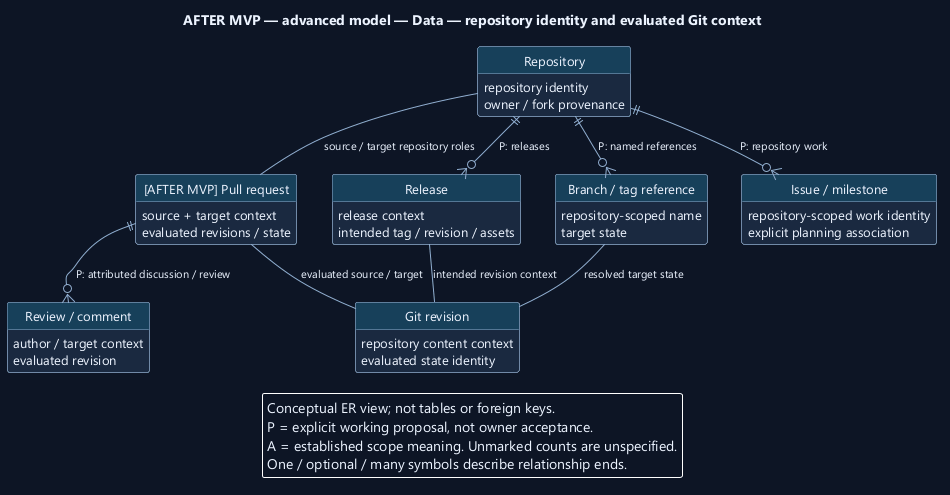

The diagram above was rendered by PlantUML. Its source (embedded in the PNG):
@startuml
' OWNER-MVP-2026-11-04 review: Mixed MVP / future. Retained broader-product associations require explicit future node labels; MVP uses only core/basic ProjectForge.
skinparam backgroundColor #0D1525
skinparam defaultFontColor #EDF4FF
skinparam defaultFontName Segoe UI
skinparam defaultFontSize 13
skinparam shadowing false
skinparam roundcorner 5
skinparam classAttributeIconSize 0
hide circle
skinparam classBackgroundColor #1A2940
skinparam classBorderColor #91AED1
skinparam classHeaderBackgroundColor #17405A
skinparam ArrowColor #91AED1
skinparam ArrowFontSize 11
skinparam noteBackgroundColor #4A302B
skinparam noteBorderColor #F1AD8A
skinparam nodesep 35
skinparam ranksep 42
hide empty members
top to bottom direction

title AFTER MVP — advanced model — Data — repository identity and evaluated Git context
entity "Repository" as R {
  repository identity
  owner / fork provenance
}
entity "Branch / tag reference" as F {
  repository-scoped name
  target state
}
entity "Git revision" as V {
  repository content context
  evaluated state identity
}
entity "[AFTER MVP] Pull request" as P {
  source + target context
  evaluated revisions / state
}
entity "Review / comment" as C {
  author / target context
  evaluated revision
}
entity "Issue / milestone" as I {
  repository-scoped work identity
  explicit planning association
}
entity "Release" as L {
  release context
  intended tag / revision / assets
}
R ||--o{ F : P: named references
F -- V : resolved target state
R -- P : source / target repository roles
P ||--o{ C : P: attributed discussion / review
P -- V : evaluated source / target
R ||--o{ I : P: repository work
R ||--o{ L : P: releases
L -- V : intended revision context
legend bottom
Conceptual ER view; not tables or foreign keys.
P = explicit working proposal, not owner acceptance.
A = established scope meaning. Unmarked counts are unspecified.
One / optional / many symbols describe relationship ends.
endlegend
@enduml